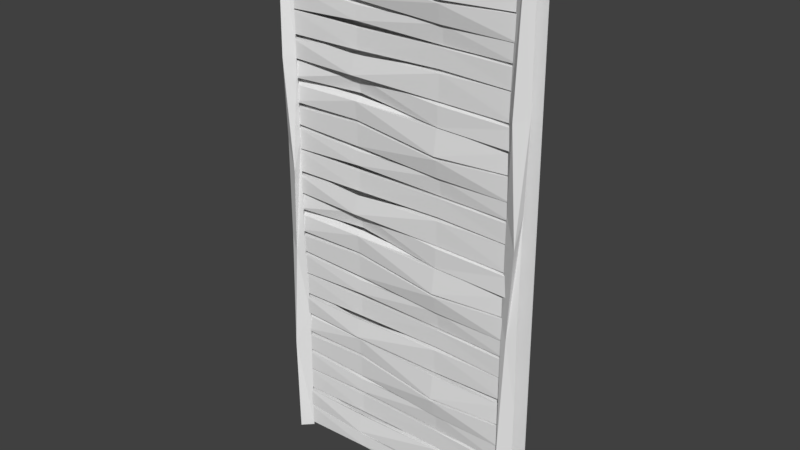 # Source: WallUpper.blend  (saved by Blender 2.78.0; exported with 4.5.12 LTS)
import bpy
from mathutils import Matrix  # noqa: F401  (used for matrix-valued properties, if any)

bpy.ops.wm.read_factory_settings(use_empty=True)
scene = bpy.context.scene
scene.name = 'Scene'

# ---- collections
col_collection_1 = bpy.data.collections.new('Collection 1'); scene.collection.children.link(col_collection_1)

# ---- materials (node trees are filled in below, after node groups)
mat_wood = bpy.data.materials.new('Wood')
mat_wood.alpha_threshold = 0.0
mat_wood.use_transparent_shadow = False
mat_wood.roughness = 0.5
mat_wood.line_color = (0.0, 0.0, 0.0, 1.0)
mat_darkwood = bpy.data.materials.new('DarkWood')
mat_darkwood.alpha_threshold = 0.0
mat_darkwood.use_transparent_shadow = False
mat_darkwood.roughness = 0.5
mat_wall = bpy.data.materials.new('Wall')
mat_wall.alpha_threshold = 0.0
mat_wall.use_transparent_shadow = False
mat_wall.roughness = 0.5
mat_black = bpy.data.materials.new('Black')
mat_black.alpha_threshold = 0.0
mat_black.use_transparent_shadow = False
mat_black.roughness = 0.5

# ---- material node trees

# ---- world
world_world = bpy.data.worlds.new('World'); scene.world = world_world
world_world.color = (0.05088, 0.05088, 0.05088)
world_world.use_sun_shadow = False
world_world.sun_shadow_jitter_overblur = 0.0
world_world.cycles.sampling_method = 'MANUAL'

# ---- meshes
me_cube = bpy.data.meshes.new('Cube')
me_cube.from_pydata([(0.8925, 3.583, 0.04229), (0.8939, 3.573, -0.005296), (-0.9047, 3.592, 0.04203), (-0.9047, 3.592, -0.02538), (0.8925, 3.418, 0.04229), (0.8932, 3.42, -0.02175), (-0.9047, 3.477, 0.04203), (-0.9045, 3.471, -0.006707), (-0.3292, 3.616, 0.04107), (0.3382, 3.555, 0.07731), (0.3382, 3.555, 0.009906), (-0.3284, 3.617, -0.02991), (0.3372, 3.425, 0.05107), (-0.3292, 3.456, 0.04107), (-0.3292, 3.456, -0.02634), (0.3364, 3.437, 0.03338), (0.8925, 3.414, 0.04229), (0.8943, 3.4, -0.006787), (-0.9047, 3.454, 0.04203), (-0.9047, 3.454, -0.02538), (0.8925, 3.298, 0.04229), (0.8933, 3.29, -0.02154), (-0.9047, 3.295, 0.04203), (-0.9045, 3.289, -0.006707), (-0.3309, 3.417, 0.03277), (0.3362, 3.42, 0.02951), (0.3383, 3.408, -0.01764), (-0.3302, 3.436, -0.03821), (0.3356, 3.29, 0.01498), (-0.3292, 3.319, 0.04107), (-0.3309, 3.289, -0.03464), (0.3321, 3.291, -0.01905), (-0.8949, 2.964, 0.04229), (-0.8963, 2.974, -0.005296), (0.9036, 2.939, 0.041), (0.9036, 2.939, -0.02641), (-0.8949, 3.097, 0.04229), (-0.8949, 3.097, -0.02512), (0.9019, 3.127, 0.03339), (0.8992, 3.132, -0.03703), (0.3268, 2.948, 0.04107), (-0.3406, 2.972, 0.07731), (-0.3406, 2.972, 0.009906), (0.3261, 2.97, -0.02991), (-0.3395, 3.107, 0.05107), (0.3268, 3.123, 0.04107), (0.3275, 3.128, -0.01318), (-0.3388, 3.096, 0.03338), (-0.8949, 3.128, 0.04229), (-0.8966, 3.153, -0.006787), (0.9023, 3.135, 0.04203), (0.9044, 3.143, -0.01517), (-0.8949, 3.29, 0.04229), (-0.8957, 3.27, -0.02154), (0.9023, 3.275, 0.04203), (0.9022, 3.281, -0.006707), (0.3286, 3.147, 0.03277), (-0.3385, 3.124, 0.02172), (-0.3407, 3.135, -0.02543), (0.3278, 3.148, -0.03821), (-0.338, 3.264, 0.01498), (0.3252, 3.28, 0.02949), (0.3269, 3.269, -0.03731), (-0.3345, 3.263, -0.01905), (-0.8949, 3.774, -0.02007), (-0.8966, 3.749, 0.029), (0.8984, 3.743, -0.03467), (0.9004, 3.74, 0.02252), (-0.8949, 3.612, -0.02007), (-0.8957, 3.632, 0.04376), (0.9024, 3.596, -0.01721), (0.9022, 3.59, 0.03152), (0.3314, 3.747, 0.002413), (-0.3395, 3.787, -0.005391), (-0.3407, 3.767, 0.04765), (0.3278, 3.754, 0.06043), (-0.338, 3.638, 0.007237), (0.3239, 3.567, -0.003653), (0.3256, 3.578, 0.08089), (-0.3345, 3.639, 0.04127), (1.0, 4.0, -0.0433), (-1.0, 4.0, -0.0433), (0.3333, 4.0, -0.0433), (-0.3333, 4.0, -0.0433), (-0.9104, 1.507, 0.07078), (-0.9251, 0.7606, 0.1057), (-0.9719, 1.618, 0.03925), (-0.9622, 0.9839, 0.04029), (-0.91, 1.62, -0.03039), (-0.91, 0.9989, -0.03039), (-0.8493, 1.612, 0.04669), (-0.8248, 0.995, 0.04071), (-0.8642, 2.166, 0.09985), (-0.9665, 2.36, 0.04294), (-0.91, 2.385, -0.03039), (-0.8513, 2.397, 0.03956), (-0.9095, 2.979, 0.1168), (-0.9802, 2.994, 0.04418), (-0.91, 3.016, -0.03039), (-0.8516, 2.995, 0.0459), (-0.9345, 4.0, 0.07819), (-0.9851, 4.0, 0.03026), (-0.9154, 4.0, -0.02867), (-0.872, 4.0, 0.03324), (0.9097, 1.507, 0.07078), (0.8916, 0.6454, 0.08968), (0.8482, 1.618, 0.03925), (0.8615, 0.9876, 0.0407), (0.91, 1.62, -0.03039), (0.91, 0.9989, -0.03039), (0.9707, 1.612, 0.04669), (0.9805, 0.9989, 0.04009), (0.9558, 2.166, 0.09985), (0.8536, 2.36, 0.04294), (0.91, 2.385, -0.03039), (0.9688, 2.397, 0.03956), (0.9105, 2.979, 0.1168), (0.8395, 2.99, 0.04343), (0.91, 3.016, -0.03039), (0.9802, 2.995, 0.03508), (0.9233, 4.0, 0.08491), (0.8558, 4.0, 0.03788), (0.9184, 4.0, -0.02863), (0.9704, 4.0, 0.03942), (0.8925, 2.607, 0.04229), (0.8939, 2.597, -0.005295), (-0.9047, 2.616, 0.04203), (-0.9047, 2.616, -0.02538), (0.8925, 2.442, 0.04229), (0.8932, 2.444, -0.02175), (-0.9047, 2.501, 0.04203), (-0.9045, 2.495, -0.006707), (-0.3292, 2.64, 0.04107), (0.3382, 2.579, 0.07731), (0.3382, 2.579, 0.009906), (-0.3284, 2.641, -0.02991), (0.3372, 2.449, 0.05107), (-0.3292, 2.48, 0.04107), (-0.3292, 2.48, -0.02634), (0.3364, 2.461, 0.03338), (0.8925, 2.438, 0.04229), (0.8943, 2.424, -0.006787), (-0.9047, 2.478, 0.04203), (-0.9047, 2.478, -0.02538), (0.8925, 2.322, 0.04229), (0.8933, 2.314, -0.02154), (-0.9047, 2.319, 0.04203), (-0.9045, 2.313, -0.006707), (-0.3309, 2.441, 0.03277), (0.3362, 2.444, 0.02951), (0.3383, 2.432, -0.01764), (-0.3302, 2.46, -0.03821), (0.3356, 2.314, 0.01498), (-0.3292, 2.343, 0.04107), (-0.3309, 2.313, -0.03464), (0.3321, 2.315, -0.01905), (-0.8949, 1.988, 0.04229), (-0.8963, 1.998, -0.005295), (0.9036, 1.963, 0.041), (0.9036, 1.963, -0.02641), (-0.8949, 2.121, 0.04229), (-0.8949, 2.121, -0.02512), (0.9019, 2.151, 0.0334), (0.8992, 2.156, -0.03703), (0.3268, 1.972, 0.04107), (-0.3406, 1.996, 0.07731), (-0.3406, 1.996, 0.009906), (0.3261, 1.994, -0.02991), (-0.3395, 2.131, 0.05107), (0.3268, 2.147, 0.04107), (0.3275, 2.152, -0.01318), (-0.3388, 2.12, 0.03338), (-0.8949, 2.152, 0.04229), (-0.8966, 2.177, -0.006787), (0.9023, 2.159, 0.04203), (0.9044, 2.167, -0.01517), (-0.8949, 2.314, 0.04229), (-0.8957, 2.294, -0.02154), (0.9023, 2.299, 0.04203), (0.9022, 2.305, -0.006707), (0.3286, 2.171, 0.03277), (-0.3385, 2.148, 0.02172), (-0.3407, 2.159, -0.02543), (0.3278, 2.172, -0.03821), (-0.338, 2.288, 0.01498), (0.3252, 2.304, 0.02949), (0.3269, 2.293, -0.03731), (-0.3345, 2.287, -0.01905), (-0.8949, 2.952, -0.02007), (-0.8963, 2.941, 0.02751), (0.9036, 2.916, -0.01878), (0.9036, 2.916, 0.04862), (-0.8949, 2.829, -0.02007), (-0.8949, 2.829, 0.04734), (0.9019, 2.788, -0.01118), (0.8992, 2.776, 0.05925), (0.3268, 2.948, -0.01885), (-0.3406, 2.954, -0.0551), (-0.3406, 2.954, 0.01231), (0.3261, 2.926, 0.05213), (-0.3438, 2.816, -0.05252), (0.3237, 2.789, -0.03192), (0.3309, 2.785, 0.05252), (-0.3388, 2.83, -0.01116), (-0.8949, 2.798, -0.02007), (-0.8966, 2.773, 0.029), (0.8984, 2.767, -0.03467), (0.9004, 2.764, 0.02252), (-0.8949, 2.636, -0.02007), (-0.8957, 2.656, 0.04376), (0.9024, 2.62, -0.01721), (0.9022, 2.614, 0.03152), (0.3314, 2.771, 0.002413), (-0.3395, 2.811, -0.005391), (-0.3407, 2.791, 0.04765), (0.3278, 2.778, 0.06043), (-0.338, 2.662, 0.007237), (0.3239, 2.591, -0.003653), (0.3256, 2.602, 0.08089), (-0.3345, 2.663, 0.04127), (1.0, 0.0, -0.1), (-1.0, 0.0, -0.1), (0.3333, 0.0, -0.1), (-0.3333, 0.0, -0.1), (0.8925, 1.638, 0.04229), (0.8939, 1.627, -0.005295), (-0.9047, 1.647, 0.04203), (-0.9047, 1.647, -0.02538), (0.8925, 1.473, 0.04229), (0.8932, 1.475, -0.02175), (-0.9047, 1.531, 0.04203), (-0.9045, 1.526, -0.006707), (-0.3292, 1.671, 0.04107), (0.3382, 1.61, 0.07731), (0.3382, 1.61, 0.009906), (-0.3284, 1.672, -0.02991), (0.3372, 1.48, 0.05107), (-0.3292, 1.51, 0.04107), (-0.3292, 1.51, -0.02634), (0.3364, 1.491, 0.03338), (0.8925, 1.468, 0.04229), (0.8943, 1.455, -0.006787), (-0.9047, 1.508, 0.04203), (-0.9047, 1.508, -0.02538), (0.8925, 1.353, 0.04229), (0.8933, 1.345, -0.02154), (-0.9047, 1.349, 0.04203), (-0.9045, 1.344, -0.006707), (-0.3309, 1.472, 0.03277), (0.3362, 1.475, 0.02951), (0.3383, 1.463, -0.01764), (-0.3302, 1.49, -0.03821), (0.3356, 1.344, 0.01498), (-0.3292, 1.373, 0.04107), (-0.3309, 1.343, -0.03464), (0.3321, 1.346, -0.01905), (-0.8949, 1.018, 0.04229), (-0.8963, 1.029, -0.005295), (0.9036, 1.024, 0.041), (0.9036, 1.024, -0.02641), (-0.8949, 1.151, 0.04229), (-0.8949, 1.151, -0.02512), (0.9019, 1.181, 0.0334), (0.8992, 1.187, -0.03703), (0.3268, 1.003, 0.04107), (-0.3406, 1.027, 0.07731), (-0.3406, 1.027, 0.009906), (0.3261, 1.024, -0.02991), (-0.3395, 1.162, 0.05107), (0.3268, 1.177, 0.04107), (0.3275, 1.183, -0.01318), (-0.3388, 1.15, 0.03338), (-0.8949, 1.182, 0.04229), (-0.8966, 1.208, -0.006787), (0.9023, 1.19, 0.04203), (0.9044, 1.198, -0.01517), (-0.8949, 1.345, 0.04229), (-0.8957, 1.324, -0.02154), (0.9023, 1.33, 0.04203), (0.9022, 1.335, -0.006707), (0.3286, 1.202, 0.03277), (-0.3385, 1.178, 0.02172), (-0.3407, 1.19, -0.02543), (0.3278, 1.202, -0.03821), (-0.338, 1.319, 0.01498), (0.3252, 1.335, 0.02949), (0.3269, 1.324, -0.03731), (-0.3345, 1.317, -0.01905), (-0.8949, 1.982, -0.02007), (-0.8963, 1.972, 0.02751), (0.9036, 1.946, -0.01878), (0.9036, 1.946, 0.04862), (-0.8949, 1.86, -0.02007), (-0.8949, 1.86, 0.04734), (0.9019, 1.819, -0.01118), (0.8992, 1.806, 0.05925), (0.3268, 1.979, -0.01885), (-0.3406, 1.985, -0.0551), (-0.3406, 1.985, 0.01231), (0.3261, 1.957, 0.05213), (-0.3438, 1.846, -0.05252), (0.3237, 1.819, -0.03192), (0.3309, 1.815, 0.05252), (-0.3388, 1.861, -0.01116), (-0.8949, 1.829, -0.02007), (-0.8966, 1.804, 0.029), (0.8984, 1.798, -0.03467), (0.9004, 1.794, 0.02252), (-0.8949, 1.667, -0.02007), (-0.8957, 1.687, 0.04376), (0.9024, 1.651, -0.01721), (0.9022, 1.645, 0.03152), (0.3314, 1.802, 0.002413), (-0.3395, 1.841, -0.005391), (-0.3407, 1.821, 0.04765), (0.3278, 1.809, 0.06043), (-0.338, 1.692, 0.007238), (0.3239, 1.622, -0.003653), (0.3256, 1.632, 0.08089), (-0.3345, 1.694, 0.04127), (-0.8949, 3.826, 0.04229), (-0.8963, 3.836, -0.005296), (0.9036, 3.801, 0.041), (0.9036, 3.801, -0.02641), (-0.8949, 3.959, 0.04229), (-0.8949, 3.959, -0.02512), (0.9019, 3.989, 0.03339), (0.8992, 3.995, -0.03703), (0.3268, 3.787, 0.04107), (-0.3406, 3.796, 0.07731), (-0.3406, 3.796, 0.009906), (0.3261, 3.809, -0.02991), (-0.3395, 3.97, 0.05107), (0.3268, 3.985, 0.04107), (0.3275, 3.99, -0.01318), (-0.3388, 3.958, 0.03338), (-0.9805, 1.676e-08, 0.04009), (-0.91, -4.284e-08, 0.1106), (-0.91, 1.676e-08, -0.03039), (-0.8395, 1.676e-08, 0.04009), (0.8395, 1.676e-08, 0.04009), (0.91, -4.284e-08, 0.1106), (0.91, 1.676e-08, -0.03039), (0.9805, 1.676e-08, 0.04009), (0.8925, 0.8105, 0.04229), (0.8939, 0.8002, -0.005295), (-0.9047, 0.8197, 0.04203), (-0.9047, 0.8197, -0.02538), (0.8925, 0.6455, 0.04229), (0.8932, 0.6476, -0.02175), (-0.9047, 0.7043, 0.04203), (-0.9045, 0.6986, -0.006707), (-0.3292, 0.8437, 0.04107), (0.3382, 0.7827, 0.07731), (0.3382, 0.7827, 0.009906), (-0.3284, 0.845, -0.02991), (0.3372, 0.6526, 0.05107), (-0.3292, 0.6834, 0.04107), (-0.3292, 0.6834, -0.02634), (0.3364, 0.6642, 0.03338), (0.8925, 0.6414, 0.04229), (0.8943, 0.6276, -0.006787), (-0.9047, 0.6813, 0.04203), (-0.9047, 0.6813, -0.02538), (0.8925, 0.526, 0.04229), (0.8933, 0.5177, -0.02154), (-0.9047, 0.5223, 0.04203), (-0.9045, 0.5166, -0.006707), (-0.3309, 0.6447, 0.03277), (0.3362, 0.6476, 0.02951), (0.3383, 0.6359, -0.01764), (-0.3302, 0.6634, -0.03821), (0.3356, 0.5172, 0.01498), (-0.3292, 0.5464, 0.04107), (-0.3309, 0.5164, -0.03464), (0.3321, 0.5188, -0.01905), (-0.8949, 0.1914, 0.04229), (-0.8963, 0.2017, -0.005295), (0.9036, 0.1969, 0.041), (0.9036, 0.1969, -0.02641), (-0.8949, 0.3244, 0.04229), (-0.8949, 0.3244, -0.02512), (0.9019, 0.3542, 0.0334), (0.8992, 0.3599, -0.03703), (0.3268, 0.1758, 0.04107), (-0.3406, 0.1996, 0.07731), (-0.3406, 0.1996, 0.009906), (0.3261, 0.1975, -0.02991), (-0.3395, 0.335, 0.05107), (0.3268, 0.3505, 0.04107), (0.3275, 0.3556, -0.01318), (-0.3388, 0.3234, 0.03338), (-0.8949, 0.3554, 0.04229), (-0.8966, 0.3805, -0.006787), (0.9023, 0.3628, 0.04203), (0.9044, 0.3705, -0.01517), (-0.8949, 0.5175, 0.04229), (-0.8957, 0.4972, -0.02154), (0.9023, 0.5026, 0.04203), (0.9022, 0.5083, -0.006707), (0.3286, 0.3749, 0.03277), (-0.3385, 0.3513, 0.02172), (-0.3407, 0.363, -0.02543), (0.3278, 0.3755, -0.03821), (-0.338, 0.4919, 0.01498), (0.3252, 0.5077, 0.02949), (0.3269, 0.4968, -0.03731), (-0.3345, 0.4903, -0.01905), (-0.8949, 1.002, -0.02007), (-0.8966, 0.9767, 0.029), (0.8984, 0.9709, -0.03467), (0.9004, 0.9673, 0.02252), (-0.8949, 0.8397, -0.02007), (-0.8957, 0.86, 0.04376), (0.9024, 0.8237, -0.01721), (0.9022, 0.818, 0.03152), (0.3314, 0.9746, 0.002413), (-0.3395, 1.014, -0.005391), (-0.3407, 0.9942, 0.04765), (0.3278, 0.9817, 0.06043), (-0.338, 0.8653, 0.007238), (0.3239, 0.7945, -0.003653), (0.3256, 0.8053, 0.08089), (-0.3345, 0.8669, 0.04127), (0.3321, 0.01858, -0.01905), (-0.3309, 0.01616, -0.03464), (-0.3292, 0.04613, 0.04107), (0.3356, 0.01697, 0.01498), (-0.3302, 0.1631, -0.03821), (0.3383, 0.1356, -0.01764), (0.3362, 0.1473, 0.02951), (-0.3309, 0.1444, 0.03277), (-0.9045, 0.01638, -0.006707), (-0.9047, 0.02209, 0.04203), (0.8933, 0.01748, -0.02154), (0.8925, 0.02579, 0.04229), (-0.9047, 0.181, -0.02538), (-0.9047, 0.181, 0.04203), (0.8943, 0.1273, -0.006787), (0.8925, 0.1412, 0.04229)], [], [(8, 3, 2), (3, 6, 2), (15, 4, 12), (5, 0, 4), (9, 4, 0), (10, 5, 15), (3, 14, 7), (14, 10, 15), (2, 13, 8), (13, 9, 8), (7, 13, 6), (13, 15, 12), (0, 10, 9), (10, 8, 9), (8, 11, 3), (3, 7, 6), (15, 5, 4), (5, 1, 0), (9, 12, 4), (10, 1, 5), (3, 11, 14), (14, 11, 10), (2, 6, 13), (13, 12, 9), (7, 14, 13), (13, 14, 15), (0, 1, 10), (10, 11, 8), (24, 19, 18), (19, 22, 18), (31, 20, 28), (21, 16, 20), (25, 20, 16), (26, 21, 31), (19, 30, 23), (30, 26, 31), (18, 29, 24), (29, 25, 24), (23, 29, 22), (29, 31, 28), (16, 26, 25), (26, 24, 25), (24, 27, 19), (19, 23, 22), (31, 21, 20), (21, 17, 16), (25, 28, 20), (26, 17, 21), (19, 27, 30), (30, 27, 26), (18, 22, 29), (29, 28, 25), (23, 30, 29), (29, 30, 31), (16, 17, 26), (26, 27, 24), (40, 35, 34), (35, 38, 34), (47, 36, 44), (37, 32, 36), (41, 36, 32), (42, 37, 47), (35, 46, 39), (46, 42, 47), (34, 45, 40), (45, 41, 40), (39, 45, 38), (45, 47, 44), (32, 42, 41), (42, 40, 41), (40, 43, 35), (35, 39, 38), (47, 37, 36), (37, 33, 32), (41, 44, 36), (42, 33, 37), (35, 43, 46), (46, 43, 42), (34, 38, 45), (45, 44, 41), (39, 46, 45), (45, 46, 47), (32, 33, 42), (42, 43, 40), (56, 51, 50), (51, 54, 50), (63, 52, 60), (53, 48, 52), (57, 52, 48), (58, 53, 63), (51, 62, 55), (62, 58, 63), (50, 61, 56), (61, 57, 56), (55, 61, 54), (61, 63, 60), (48, 58, 57), (58, 56, 57), (56, 59, 51), (51, 55, 54), (63, 53, 52), (53, 49, 48), (57, 60, 52), (58, 49, 53), (51, 59, 62), (62, 59, 58), (50, 54, 61), (61, 60, 57), (55, 62, 61), (61, 62, 63), (48, 49, 58), (58, 59, 56), (72, 67, 66), (67, 70, 66), (79, 68, 76), (69, 64, 68), (73, 68, 64), (74, 69, 79), (67, 78, 71), (78, 74, 79), (66, 77, 72), (77, 73, 72), (71, 77, 70), (77, 79, 76), (64, 74, 73), (74, 72, 73), (72, 75, 67), (67, 71, 70), (79, 69, 68), (69, 65, 64), (73, 76, 68), (74, 65, 69), (67, 75, 78), (78, 75, 74), (66, 70, 77), (77, 76, 73), (71, 78, 77), (77, 78, 79), (64, 65, 74), (74, 75, 72), (222, 220, 80), (223, 222, 82), (221, 223, 83), (221, 83, 81), (223, 82, 83), (222, 80, 82), (85, 84, 86), (87, 86, 88), (85, 339, 91), (89, 88, 90), (91, 90, 84), (90, 88, 94), (95, 94, 98), (84, 90, 95), (88, 86, 93), (86, 84, 92), (98, 97, 101), (93, 92, 96), (92, 95, 99), (94, 93, 97), (85, 86, 87), (87, 88, 89), (105, 340, 341), (89, 90, 91), (91, 84, 85), (90, 94, 95), (95, 98, 99), (84, 95, 92), (88, 93, 94), (86, 92, 93), (99, 103, 100), (93, 96, 97), (92, 99, 96), (94, 97, 98), (101, 100, 103), (101, 103, 102), (98, 102, 103), (97, 96, 100), (98, 101, 102), (99, 100, 96), (98, 103, 99), (97, 100, 101), (105, 104, 106), (107, 106, 108), (109, 340, 107), (109, 108, 110), (111, 110, 104), (110, 108, 114), (115, 114, 118), (104, 110, 115), (108, 106, 113), (106, 104, 112), (118, 117, 121), (113, 112, 116), (112, 115, 119), (114, 113, 117), (105, 106, 107), (107, 108, 109), (91, 338, 89), (109, 110, 111), (111, 104, 105), (110, 114, 115), (115, 118, 119), (104, 115, 112), (108, 113, 114), (106, 112, 113), (119, 123, 120), (113, 116, 117), (112, 119, 116), (114, 117, 118), (121, 120, 123), (121, 123, 122), (118, 122, 123), (117, 116, 120), (118, 121, 122), (119, 120, 116), (118, 123, 119), (117, 120, 121), (132, 127, 126), (127, 130, 126), (139, 128, 136), (129, 124, 128), (133, 128, 124), (134, 129, 139), (127, 138, 131), (138, 134, 139), (126, 137, 132), (137, 133, 132), (131, 137, 130), (137, 139, 136), (124, 134, 133), (134, 132, 133), (132, 135, 127), (127, 131, 130), (139, 129, 128), (129, 125, 124), (133, 136, 128), (134, 125, 129), (127, 135, 138), (138, 135, 134), (126, 130, 137), (137, 136, 133), (131, 138, 137), (137, 138, 139), (124, 125, 134), (134, 135, 132), (148, 143, 142), (143, 146, 142), (155, 144, 152), (145, 140, 144), (149, 144, 140), (150, 145, 155), (143, 154, 147), (154, 150, 155), (142, 153, 148), (153, 149, 148), (147, 153, 146), (153, 155, 152), (140, 150, 149), (150, 148, 149), (148, 151, 143), (143, 147, 146), (155, 145, 144), (145, 141, 140), (149, 152, 144), (150, 141, 145), (143, 151, 154), (154, 151, 150), (142, 146, 153), (153, 152, 149), (147, 154, 153), (153, 154, 155), (140, 141, 150), (150, 151, 148), (164, 159, 158), (159, 162, 158), (171, 160, 168), (161, 156, 160), (165, 160, 156), (166, 161, 171), (159, 170, 163), (170, 166, 171), (158, 169, 164), (169, 165, 164), (163, 169, 162), (169, 171, 168), (156, 166, 165), (166, 164, 165), (164, 167, 159), (159, 163, 162), (171, 161, 160), (161, 157, 156), (165, 168, 160), (166, 157, 161), (159, 167, 170), (170, 167, 166), (158, 162, 169), (169, 168, 165), (163, 170, 169), (169, 170, 171), (156, 157, 166), (166, 167, 164), (180, 175, 174), (175, 178, 174), (187, 176, 184), (177, 172, 176), (181, 176, 172), (182, 177, 187), (175, 186, 179), (186, 182, 187), (174, 185, 180), (185, 181, 180), (179, 185, 178), (185, 187, 184), (172, 182, 181), (182, 180, 181), (180, 183, 175), (175, 179, 178), (187, 177, 176), (177, 173, 172), (181, 184, 176), (182, 173, 177), (175, 183, 186), (186, 183, 182), (174, 178, 185), (185, 184, 181), (179, 186, 185), (185, 186, 187), (172, 173, 182), (182, 183, 180), (196, 191, 190), (191, 194, 190), (203, 192, 200), (193, 188, 192), (197, 192, 188), (198, 193, 203), (191, 202, 195), (202, 198, 203), (190, 201, 196), (201, 197, 196), (195, 201, 194), (201, 203, 200), (188, 198, 197), (198, 196, 197), (196, 199, 191), (191, 195, 194), (203, 193, 192), (193, 189, 188), (197, 200, 192), (198, 189, 193), (191, 199, 202), (202, 199, 198), (190, 194, 201), (201, 200, 197), (195, 202, 201), (201, 202, 203), (188, 189, 198), (198, 199, 196), (212, 207, 206), (207, 210, 206), (219, 208, 216), (209, 204, 208), (213, 208, 204), (214, 209, 219), (207, 218, 211), (218, 214, 219), (206, 217, 212), (217, 213, 212), (211, 217, 210), (217, 219, 216), (204, 214, 213), (214, 212, 213), (212, 215, 207), (207, 211, 210), (219, 209, 208), (209, 205, 204), (213, 216, 208), (214, 205, 209), (207, 215, 218), (218, 215, 214), (206, 210, 217), (217, 216, 213), (211, 218, 217), (217, 218, 219), (204, 205, 214), (214, 215, 212), (232, 227, 226), (227, 230, 226), (239, 228, 236), (229, 224, 228), (233, 228, 224), (234, 229, 239), (227, 238, 231), (238, 234, 239), (226, 237, 232), (237, 233, 232), (231, 237, 230), (237, 239, 236), (224, 234, 233), (234, 232, 233), (232, 235, 227), (227, 231, 230), (239, 229, 228), (229, 225, 224), (233, 236, 228), (234, 225, 229), (227, 235, 238), (238, 235, 234), (226, 230, 237), (237, 236, 233), (231, 238, 237), (237, 238, 239), (224, 225, 234), (234, 235, 232), (248, 243, 242), (243, 246, 242), (255, 244, 252), (245, 240, 244), (249, 244, 240), (250, 245, 255), (243, 254, 247), (254, 250, 255), (242, 253, 248), (253, 249, 248), (247, 253, 246), (253, 255, 252), (240, 250, 249), (250, 248, 249), (248, 251, 243), (243, 247, 246), (255, 245, 244), (245, 241, 240), (249, 252, 244), (250, 241, 245), (243, 251, 254), (254, 251, 250), (242, 246, 253), (253, 252, 249), (247, 254, 253), (253, 254, 255), (240, 241, 250), (250, 251, 248), (264, 259, 258), (259, 262, 258), (271, 260, 268), (261, 256, 260), (265, 260, 256), (266, 261, 271), (259, 270, 263), (270, 266, 271), (258, 269, 264), (269, 265, 264), (263, 269, 262), (269, 271, 268), (256, 266, 265), (266, 264, 265), (264, 267, 259), (259, 263, 262), (271, 261, 260), (261, 257, 256), (265, 268, 260), (266, 257, 261), (259, 267, 270), (270, 267, 266), (258, 262, 269), (269, 268, 265), (263, 270, 269), (269, 270, 271), (256, 257, 266), (266, 267, 264), (280, 275, 274), (275, 278, 274), (287, 276, 284), (277, 272, 276), (281, 276, 272), (282, 277, 287), (275, 286, 279), (286, 282, 287), (274, 285, 280), (285, 281, 280), (279, 285, 278), (285, 287, 284), (272, 282, 281), (282, 280, 281), (280, 283, 275), (275, 279, 278), (287, 277, 276), (277, 273, 272), (281, 284, 276), (282, 273, 277), (275, 283, 286), (286, 283, 282), (274, 278, 285), (285, 284, 281), (279, 286, 285), (285, 286, 287), (272, 273, 282), (282, 283, 280), (296, 291, 290), (291, 294, 290), (303, 292, 300), (293, 288, 292), (297, 292, 288), (298, 293, 303), (291, 302, 295), (302, 298, 303), (290, 301, 296), (301, 297, 296), (295, 301, 294), (301, 303, 300), (288, 298, 297), (298, 296, 297), (296, 299, 291), (291, 295, 294), (303, 293, 292), (293, 289, 288), (297, 300, 292), (298, 289, 293), (291, 299, 302), (302, 299, 298), (290, 294, 301), (301, 300, 297), (295, 302, 301), (301, 302, 303), (288, 289, 298), (298, 299, 296), (312, 307, 306), (307, 310, 306), (319, 308, 316), (309, 304, 308), (313, 308, 304), (314, 309, 319), (307, 318, 311), (318, 314, 319), (306, 317, 312), (317, 313, 312), (311, 317, 310), (317, 319, 316), (304, 314, 313), (314, 312, 313), (312, 315, 307), (307, 311, 310), (319, 309, 308), (309, 305, 304), (313, 316, 308), (314, 305, 309), (307, 315, 318), (318, 315, 314), (306, 310, 317), (317, 316, 313), (311, 318, 317), (317, 318, 319), (304, 305, 314), (314, 315, 312), (328, 323, 322), (323, 326, 322), (335, 324, 332), (325, 320, 324), (329, 324, 320), (330, 325, 335), (323, 334, 327), (334, 330, 335), (322, 333, 328), (333, 329, 328), (327, 333, 326), (333, 335, 332), (320, 330, 329), (330, 328, 329), (328, 331, 323), (323, 327, 326), (335, 325, 324), (325, 321, 320), (329, 332, 324), (330, 321, 325), (323, 331, 334), (334, 331, 330), (322, 326, 333), (333, 332, 329), (327, 334, 333), (333, 334, 335), (320, 321, 330), (330, 331, 328), (91, 339, 338), (109, 342, 340), (105, 107, 340), (85, 337, 339), (111, 342, 109), (89, 336, 87), (85, 336, 337), (105, 343, 111), (111, 343, 342), (89, 338, 336), (85, 87, 336), (105, 341, 343), (352, 347, 346), (347, 350, 346), (359, 348, 356), (349, 344, 348), (353, 348, 344), (354, 349, 359), (347, 358, 351), (358, 354, 359), (346, 357, 352), (357, 353, 352), (351, 357, 350), (357, 359, 356), (344, 354, 353), (354, 352, 353), (352, 355, 347), (347, 351, 350), (359, 349, 348), (349, 345, 344), (353, 356, 348), (354, 345, 349), (347, 355, 358), (358, 355, 354), (346, 350, 357), (357, 356, 353), (351, 358, 357), (357, 358, 359), (344, 345, 354), (354, 355, 352), (368, 363, 362), (363, 366, 362), (375, 364, 372), (365, 360, 364), (369, 364, 360), (370, 365, 375), (363, 374, 367), (374, 370, 375), (362, 373, 368), (373, 369, 368), (367, 373, 366), (373, 375, 372), (360, 370, 369), (370, 368, 369), (368, 371, 363), (363, 367, 366), (375, 365, 364), (365, 361, 360), (369, 372, 364), (370, 361, 365), (363, 371, 374), (374, 371, 370), (362, 366, 373), (373, 372, 369), (367, 374, 373), (373, 374, 375), (360, 361, 370), (370, 371, 368), (384, 379, 378), (379, 382, 378), (391, 380, 388), (381, 376, 380), (385, 380, 376), (386, 381, 391), (379, 390, 383), (390, 386, 391), (378, 389, 384), (389, 385, 384), (383, 389, 382), (389, 391, 388), (376, 386, 385), (386, 384, 385), (384, 387, 379), (379, 383, 382), (391, 381, 380), (381, 377, 376), (385, 388, 380), (386, 377, 381), (379, 387, 390), (390, 387, 386), (378, 382, 389), (389, 388, 385), (383, 390, 389), (389, 390, 391), (376, 377, 386), (386, 387, 384), (400, 395, 394), (395, 398, 394), (407, 396, 404), (397, 392, 396), (401, 396, 392), (402, 397, 407), (395, 406, 399), (406, 402, 407), (394, 405, 400), (405, 401, 400), (399, 405, 398), (405, 407, 404), (392, 402, 401), (402, 400, 401), (400, 403, 395), (395, 399, 398), (407, 397, 396), (397, 393, 392), (401, 404, 396), (402, 393, 397), (395, 403, 406), (406, 403, 402), (394, 398, 405), (405, 404, 401), (399, 406, 405), (405, 406, 407), (392, 393, 402), (402, 403, 400), (416, 411, 410), (411, 414, 410), (423, 412, 420), (413, 408, 412), (417, 412, 408), (418, 413, 423), (411, 422, 415), (422, 418, 423), (410, 421, 416), (421, 417, 416), (415, 421, 414), (421, 423, 420), (408, 418, 417), (418, 416, 417), (416, 419, 411), (411, 415, 414), (423, 413, 412), (413, 409, 408), (417, 420, 412), (418, 409, 413), (411, 419, 422), (422, 419, 418), (410, 414, 421), (421, 420, 417), (415, 422, 421), (421, 422, 423), (408, 409, 418), (418, 419, 416), (429, 428, 431), (439, 438, 429), (426, 425, 424), (432, 425, 426), (426, 427, 430), (437, 433, 426), (425, 428, 429), (436, 428, 425), (429, 438, 434), (430, 427, 435), (434, 438, 439), (424, 434, 435), (436, 432, 433), (431, 428, 436), (429, 431, 430), (439, 429, 430), (426, 424, 427), (432, 426, 433), (426, 430, 431), (437, 426, 431), (425, 429, 424), (436, 425, 432), (429, 434, 424), (430, 435, 439), (434, 439, 435), (424, 435, 427), (436, 433, 437), (431, 436, 437)])
me_cube.polygons.foreach_set('material_index', [0, 0, 0, 0, 0, 0, 0, 0, 0, 0, 0, 0, 0, 0, 0, 0, 0, 0, 0, 0, 0, 0, 0, 0, 0, 0, 0, 0, 0, 0, 0, 0, 0, 0, 0, 0, 0, 0, 0, 0, 0, 0, 0, 0, 0, 0, 0, 0, 0, 0, 0, 0, 0, 0, 0, 0, 0, 0, 0, 0, 0, 0, 0, 0, 0, 0, 0, 0, 0, 0, 0, 0, 0, 0, 0, 0, 0, 0, 0, 0, 0, 0, 0, 0, 0, 0, 0, 0, 0, 0, 0, 0, 0, 0, 0, 0, 0, 0, 0, 0, 0, 0, 0, 0, 0, 0, 0, 0, 0, 0, 0, 0, 0, 0, 0, 0, 0, 0, 0, 0, 0, 0, 0, 0, 0, 0, 0, 0, 0, 0, 0, 0, 0, 0, 0, 0, 0, 0, 0, 0, 3, 3, 3, 3, 3, 3, 1, 1, 1, 1, 1, 1, 1, 1, 1, 1, 1, 1, 1, 1, 1, 1, 1, 1, 1, 1, 1, 1, 1, 1, 1, 1, 1, 1, 1, 1, 1, 1, 1, 1, 1, 1, 1, 1, 1, 1, 1, 1, 1, 1, 1, 1, 1, 1, 1, 1, 1, 1, 1, 1, 1, 1, 1, 1, 1, 1, 1, 1, 1, 1, 1, 1, 1, 1, 1, 1, 1, 1, 0, 0, 0, 0, 0, 0, 0, 0, 0, 0, 0, 0, 0, 0, 0, 0, 0, 0, 0, 0, 0, 0, 0, 0, 0, 0, 0, 0, 0, 0, 0, 0, 0, 0, 0, 0, 0, 0, 0, 0, 0, 0, 0, 0, 0, 0, 0, 0, 0, 0, 0, 0, 0, 0, 0, 0, 0, 0, 0, 0, 0, 0, 0, 0, 0, 0, 0, 0, 0, 0, 0, 0, 0, 0, 0, 0, 0, 0, 0, 0, 0, 0, 0, 0, 0, 0, 0, 0, 0, 0, 0, 0, 0, 0, 0, 0, 0, 0, 0, 0, 0, 0, 0, 0, 0, 0, 0, 0, 0, 0, 0, 0, 0, 0, 0, 0, 0, 0, 0, 0, 0, 0, 0, 0, 0, 0, 0, 0, 0, 0, 0, 0, 0, 0, 0, 0, 0, 0, 0, 0, 0, 0, 0, 0, 0, 0, 0, 0, 0, 0, 0, 0, 0, 0, 0, 0, 0, 0, 0, 0, 0, 0, 0, 0, 0, 0, 0, 0, 0, 0, 0, 0, 0, 0, 0, 0, 0, 0, 0, 0, 0, 0, 0, 0, 0, 0, 0, 0, 0, 0, 0, 0, 0, 0, 0, 0, 0, 0, 0, 0, 0, 0, 0, 0, 0, 0, 0, 0, 0, 0, 0, 0, 0, 0, 0, 0, 0, 0, 0, 0, 0, 0, 0, 0, 0, 0, 0, 0, 0, 0, 0, 0, 0, 0, 0, 0, 0, 0, 0, 0, 0, 0, 0, 0, 0, 0, 0, 0, 0, 0, 0, 0, 0, 0, 0, 0, 0, 0, 0, 0, 0, 0, 0, 0, 0, 0, 0, 0, 0, 0, 0, 0, 0, 0, 0, 0, 0, 0, 0, 0, 0, 0, 0, 0, 0, 0, 0, 0, 0, 0, 0, 0, 0, 0, 0, 0, 0, 0, 0, 0, 0, 0, 0, 0, 0, 0, 0, 0, 0, 0, 0, 0, 0, 0, 0, 0, 0, 0, 0, 0, 0, 0, 0, 0, 0, 0, 0, 0, 0, 0, 0, 0, 0, 0, 0, 0, 0, 0, 0, 0, 0, 0, 0, 0, 0, 0, 0, 0, 0, 0, 0, 0, 0, 0, 0, 0, 0, 0, 0, 0, 0, 0, 0, 0, 1, 1, 1, 1, 1, 1, 1, 1, 1, 1, 1, 1, 0, 0, 0, 0, 0, 0, 0, 0, 0, 0, 0, 0, 0, 0, 0, 0, 0, 0, 0, 0, 0, 0, 0, 0, 0, 0, 0, 0, 0, 0, 0, 0, 0, 0, 0, 0, 0, 0, 0, 0, 0, 0, 0, 0, 0, 0, 0, 0, 0, 0, 0, 0, 0, 0, 0, 0, 0, 0, 0, 0, 0, 0, 0, 0, 0, 0, 0, 0, 0, 0, 0, 0, 0, 0, 0, 0, 0, 0, 0, 0, 0, 0, 0, 0, 0, 0, 0, 0, 0, 0, 0, 0, 0, 0, 0, 0, 0, 0, 0, 0, 0, 0, 0, 0, 0, 0, 0, 0, 0, 0, 0, 0, 0, 0, 0, 0, 0, 0, 0, 0, 0, 0, 0, 0, 0, 0, 0, 0, 0, 0, 0, 0, 0, 0, 0, 0, 0, 0, 0, 0, 0, 0, 0, 0, 0, 0, 0, 0, 0, 0, 0, 0, 0, 0, 0, 0, 0, 0, 0, 0, 0, 0, 0, 0, 0, 0, 0, 0])
me_cube.materials.append(mat_wood)
me_cube.materials.append(mat_darkwood)
me_cube.materials.append(mat_wall)
me_cube.materials.append(mat_black)
me_cube.use_remesh_preserve_volume = False
me_cube.use_remesh_preserve_attributes = False
me_cube.use_mirror_vertex_groups = False
me_cube.update()

# ---- objects
ob_wallupper = bpy.data.objects.new('WallUpper', me_cube)

# ---- transforms, parenting, visibility, modifiers, constraints
ob_wallupper.location = (0.0, 0.0, 0.0)
ob_wallupper.rotation_euler = (1.571, -0.0, 0.0)
ob_wallupper.lock_rotations_4d = False
ob_wallupper.empty_display_type = 'ARROWS'
ob_wallupper.lineart.crease_threshold = 0.0

# ---- collection membership
col_collection_1.objects.link(ob_wallupper)

# ---- scene / render settings (as saved in the file)
scene.frame_start = 1; scene.frame_end = 250; scene.frame_set(1)
scene.render.engine = 'BLENDER_EEVEE_NEXT'
scene.render.resolution_percentage = 50
scene.render.dither_intensity = 0.0
scene.cycles.use_denoising = False
scene.cycles.samples = 128
scene.cycles.sampling_pattern = 'TABULATED_SOBOL'
scene.cycles.light_sampling_threshold = 0.0
scene.cycles.use_adaptive_sampling = False
scene.cycles.use_light_tree = False
scene.cycles.blur_glossy = 0.0
scene.cycles.sample_clamp_indirect = 0.0
scene.view_settings.view_transform = 'Standard'
bpy.context.view_layer.update()

# ---- added for rendering (the .blend has no active camera and no usable light): camera, sun
cam_auto = bpy.data.cameras.new('AutoCamera')
cam_auto.lens = 50.0
cam_auto.sensor_width = 36.0
cam_auto.clip_end = 1000.0
ob_auto_camera = bpy.data.objects.new('AutoCamera', cam_auto)
scene.collection.objects.link(ob_auto_camera)
ob_auto_camera.location = (4.14259, -4.97948, 5.31407)
ob_auto_camera.rotation_euler = (1.09748, -7.21219e-08, 0.694738)
scene.camera = ob_auto_camera
light_auto_sun = bpy.data.lights.new('AutoSun', 'SUN')
light_auto_sun.energy = 3.0
light_auto_sun.angle = 0.0523599
ob_auto_sun = bpy.data.objects.new('AutoSun', light_auto_sun)
scene.collection.objects.link(ob_auto_sun)
ob_auto_sun.rotation_euler = (0.872665, 0.174533, 0.523599)
bpy.context.view_layer.update()
